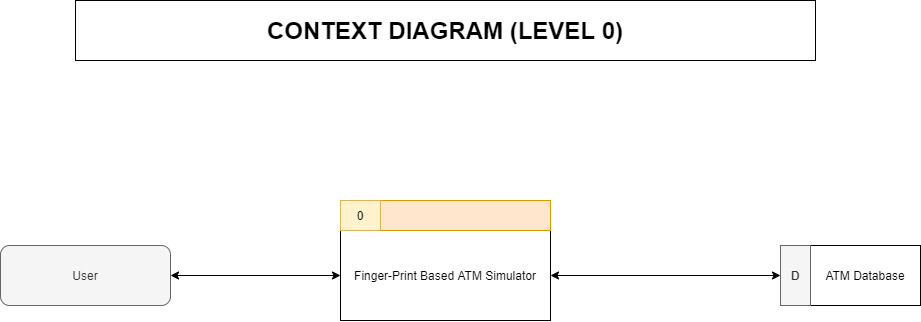

The diagram above was exported from draw.io. Its source (the exported page's mxGraphModel, read from the mxfile embedded in the PNG):
<mxGraphModel dx="1205" dy="744" grid="1" gridSize="10" guides="1" tooltips="1" connect="1" arrows="1" fold="1" page="1" pageScale="1" pageWidth="1100" pageHeight="850" math="0" shadow="0">
  <root>
    <mxCell id="0" />
    <mxCell id="1" parent="0" />
    <mxCell id="QEog_2QEoLDOIOGYPDl5-3" value="Finger-Print Based ATM Simulator" style="rounded=0;whiteSpace=wrap;html=1;" vertex="1" parent="1">
      <mxGeometry x="430" y="350" width="210" height="90" as="geometry" />
    </mxCell>
    <mxCell id="QEog_2QEoLDOIOGYPDl5-4" value="" style="rounded=0;whiteSpace=wrap;html=1;fillColor=#ffe6cc;strokeColor=#d79b00;" vertex="1" parent="1">
      <mxGeometry x="470" y="320" width="170" height="30" as="geometry" />
    </mxCell>
    <mxCell id="QEog_2QEoLDOIOGYPDl5-6" value="0" style="rounded=0;whiteSpace=wrap;html=1;fillColor=#fff2cc;strokeColor=#d6b656;" vertex="1" parent="1">
      <mxGeometry x="430" y="320" width="40" height="30" as="geometry" />
    </mxCell>
    <mxCell id="QEog_2QEoLDOIOGYPDl5-8" style="edgeStyle=orthogonalEdgeStyle;rounded=0;orthogonalLoop=1;jettySize=auto;html=1;entryX=0;entryY=0.5;entryDx=0;entryDy=0;startArrow=classic;startFill=1;" edge="1" parent="1" source="QEog_2QEoLDOIOGYPDl5-7" target="QEog_2QEoLDOIOGYPDl5-3">
      <mxGeometry relative="1" as="geometry">
        <mxPoint x="370" y="395" as="targetPoint" />
      </mxGeometry>
    </mxCell>
    <mxCell id="QEog_2QEoLDOIOGYPDl5-7" value="User" style="rounded=1;whiteSpace=wrap;html=1;fillColor=#f5f5f5;strokeColor=#666666;fontColor=#333333;" vertex="1" parent="1">
      <mxGeometry x="90" y="365" width="170" height="60" as="geometry" />
    </mxCell>
    <mxCell id="QEog_2QEoLDOIOGYPDl5-10" value="ATM Database" style="rounded=0;whiteSpace=wrap;html=1;" vertex="1" parent="1">
      <mxGeometry x="900" y="365" width="110" height="60" as="geometry" />
    </mxCell>
    <mxCell id="QEog_2QEoLDOIOGYPDl5-14" style="edgeStyle=orthogonalEdgeStyle;rounded=0;orthogonalLoop=1;jettySize=auto;html=1;entryX=1;entryY=0.5;entryDx=0;entryDy=0;startArrow=classic;startFill=1;" edge="1" parent="1" source="QEog_2QEoLDOIOGYPDl5-12" target="QEog_2QEoLDOIOGYPDl5-3">
      <mxGeometry relative="1" as="geometry" />
    </mxCell>
    <mxCell id="QEog_2QEoLDOIOGYPDl5-12" value="&lt;b&gt;D&lt;/b&gt;" style="rounded=0;whiteSpace=wrap;html=1;fillColor=#f5f5f5;strokeColor=#666666;fontColor=#333333;" vertex="1" parent="1">
      <mxGeometry x="870" y="365" width="30" height="60" as="geometry" />
    </mxCell>
    <mxCell id="QEog_2QEoLDOIOGYPDl5-16" value="&lt;font style=&quot;font-size: 24px&quot;&gt;&lt;b&gt;CONTEXT DIAGRAM (LEVEL 0)&lt;/b&gt;&lt;/font&gt;" style="rounded=0;whiteSpace=wrap;html=1;" vertex="1" parent="1">
      <mxGeometry x="165" y="120" width="740" height="60" as="geometry" />
    </mxCell>
  </root>
</mxGraphModel>